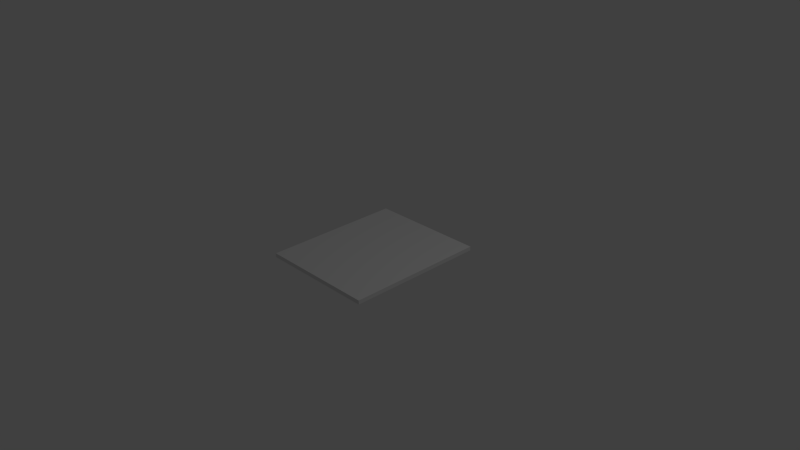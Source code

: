 # Source: zeitung.blend  (saved by Blender 2.71.0; exported with 4.5.12 LTS)
import bpy
from mathutils import Matrix  # noqa: F401  (used for matrix-valued properties, if any)

bpy.ops.wm.read_factory_settings(use_empty=True)
scene = bpy.context.scene
scene.name = 'Scene'

# ---- collections
col_collection_1 = bpy.data.collections.new('Collection 1'); scene.collection.children.link(col_collection_1)

# ---- materials (node trees are filled in below, after node groups)
mat_zeitung = bpy.data.materials.new('Zeitung')
mat_zeitung.alpha_threshold = 0.0
mat_zeitung.use_transparent_shadow = False
mat_zeitung.roughness = 0.5
mat_zeitung.specular_intensity = 0.0
mat_zeitung.line_color = (0.0, 0.0, 0.0, 1.0)

# ---- material node trees

# ---- world
world_world = bpy.data.worlds.new('World'); scene.world = world_world
world_world.color = (0.05088, 0.05088, 0.05088)
world_world.use_sun_shadow = False
world_world.sun_shadow_jitter_overblur = 0.0
world_world.cycles.sampling_method = 'MANUAL'
world_world.cycles.sample_map_resolution = 256

# ---- cameras
cam_camera = bpy.data.cameras.new('Camera')
cam_camera.clip_end = 100.0
cam_camera.lens = 35.0
cam_camera.sensor_width = 32.0
cam_camera.sensor_height = 18.0
cam_camera.ortho_scale = 7.314
cam_camera.dof.focus_distance = 0.0
cam_camera.dof.aperture_fstop = 128.0

# ---- lights
light_lamp = bpy.data.lights.new('Lamp', 'POINT')
light_lamp.transmission_factor = 0.0
light_lamp.cutoff_distance = 30.0
light_lamp.energy = 100.0
light_lamp.shadow_buffer_clip_start = 1.001
light_lamp.shadow_soft_size = 0.1
light_lamp.shadow_maximum_resolution = 0.006
light_lamp.use_absolute_resolution = True
light_lamp.cycles.use_multiple_importance_sampling = False

# ---- meshes
me_plane = bpy.data.meshes.new('Plane')
me_plane.from_pydata([(-2.498, -2.556, 0.008556), (2.498, -2.556, 0.008556), (-2.498, 2.556, 0.008556), (2.498, 2.556, 0.008556), (-2.498, -2.556, 0.1068), (2.498, -2.556, 0.1068), (-2.498, 2.556, 0.1068), (2.498, 2.556, 0.1068)], [], [(0, 2, 3, 1), (4, 5, 7, 6), (3, 2, 6, 7), (1, 3, 7, 5), (0, 1, 5, 4), (2, 0, 4, 6)])
_uv = me_plane.uv_layers.new(name='UVMap')
_uv.uv.foreach_set('vector', [0.0, 0.0, 0.0, 1.0, 1.0, 1.0, 1.0, 0.0, 0.0, 0.0, 1.0, 0.0, 1.0, 1.0, 0.0, 1.0, 0.0, 0.5, -1.0, 0.5, -1.0, 0.5577, 0.0, 0.5577, 0.0, 0.5, 1.0, 0.5, 1.0, 0.5577, 0.0, 0.5577, 0.0, 0.5, 1.0, 0.5, 1.0, 0.5577, 0.0, 0.5577, 0.0, 0.5, -1.0, 0.5, -1.0, 0.5577, 0.0, 0.5577])
me_plane.materials.append(mat_zeitung)
me_plane.use_remesh_preserve_volume = False
me_plane.use_remesh_preserve_attributes = False
me_plane.use_mirror_vertex_groups = False
me_plane.update()

# ---- objects
ob_plane = bpy.data.objects.new('Plane', me_plane)
ob_lamp = bpy.data.objects.new('Lamp', light_lamp)
ob_camera = bpy.data.objects.new('Camera', cam_camera)

# ---- transforms, parenting, visibility, modifiers, constraints
ob_plane.location = (0.0, 0.0, 0.0)
ob_plane.scale = (0.323, 0.3724, 0.5585)
ob_plane.lineart.crease_threshold = 0.0
ob_lamp.location = (4.076, 1.005, 5.904)
ob_lamp.rotation_euler = (0.6503, 0.05522, 1.866)
ob_lamp.lock_rotations_4d = False
ob_lamp.empty_display_type = 'ARROWS'
ob_lamp.color = (0.0, 0.0, 0.0, 0.0)
ob_lamp.lineart.crease_threshold = 0.0
ob_camera.location = (7.481, -6.508, 5.344)
ob_camera.rotation_euler = (1.109, 0.01082, 0.8149)
ob_camera.lock_rotations_4d = False
ob_camera.empty_display_type = 'ARROWS'
ob_camera.color = (0.0, 0.0, 0.0, 0.0)
ob_camera.display_type = 'WIRE'
ob_camera.lineart.crease_threshold = 0.0

# ---- collection membership
col_collection_1.objects.link(ob_plane)
col_collection_1.objects.link(ob_lamp)
col_collection_1.objects.link(ob_camera)

# ---- scene / render settings (as saved in the file)
scene.camera = ob_camera
scene.frame_start = 1; scene.frame_end = 250; scene.frame_set(1)
scene.render.engine = 'BLENDER_EEVEE_NEXT'
scene.render.resolution_percentage = 50
scene.render.dither_intensity = 0.0
scene.cycles.use_denoising = False
scene.cycles.samples = 10
scene.cycles.sampling_pattern = 'TABULATED_SOBOL'
scene.cycles.light_sampling_threshold = 0.0
scene.cycles.use_adaptive_sampling = False
scene.cycles.use_light_tree = False
scene.cycles.blur_glossy = 0.0
scene.cycles.volume_bounces = 1
scene.cycles.pixel_filter_type = 'GAUSSIAN'
scene.cycles.sample_clamp_indirect = 0.0
scene.view_settings.view_transform = 'Standard'
bpy.context.view_layer.update()
